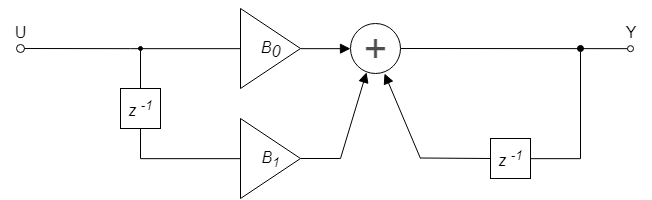

The diagram above was exported from draw.io. Its source (the exported page's mxGraphModel, read from the mxfile embedded in the PNG):
<mxGraphModel dx="865" dy="484" grid="1" gridSize="10" guides="1" tooltips="1" connect="1" arrows="1" fold="1" page="1" pageScale="1" pageWidth="1100" pageHeight="850" background="#ffffff" math="0" shadow="0">
  <root>
    <mxCell id="0" />
    <mxCell id="1" parent="0" />
    <mxCell id="mgSLUWrEDcpcCLILLNQq-10" style="edgeStyle=orthogonalEdgeStyle;rounded=0;orthogonalLoop=1;jettySize=auto;html=1;exitX=0.5;exitY=0;exitDx=0;exitDy=0;endArrow=oval;endFill=1;endSize=4;strokeWidth=1;fontSize=41;fontColor=#000000;" edge="1" parent="1" source="mgSLUWrEDcpcCLILLNQq-1">
      <mxGeometry relative="1" as="geometry">
        <mxPoint x="220" y="120" as="targetPoint" />
      </mxGeometry>
    </mxCell>
    <mxCell id="mgSLUWrEDcpcCLILLNQq-11" style="edgeStyle=orthogonalEdgeStyle;rounded=0;orthogonalLoop=1;jettySize=auto;html=1;exitX=0.5;exitY=1;exitDx=0;exitDy=0;entryX=0;entryY=0.5;entryDx=0;entryDy=0;endArrow=none;endFill=0;endSize=4;strokeWidth=1;fontSize=41;fontColor=#000000;" edge="1" parent="1" source="mgSLUWrEDcpcCLILLNQq-1" target="mgSLUWrEDcpcCLILLNQq-3">
      <mxGeometry relative="1" as="geometry" />
    </mxCell>
    <mxCell id="mgSLUWrEDcpcCLILLNQq-1" value="&lt;font style=&quot;font-size: 16px&quot;&gt;&lt;i&gt;z&amp;nbsp;&lt;sup&gt;-1&lt;/sup&gt;&lt;/i&gt;&lt;/font&gt;" style="rounded=0;whiteSpace=wrap;html=1;" vertex="1" parent="1">
      <mxGeometry x="200" y="160" width="40" height="40" as="geometry" />
    </mxCell>
    <mxCell id="mgSLUWrEDcpcCLILLNQq-7" style="edgeStyle=orthogonalEdgeStyle;rounded=0;orthogonalLoop=1;jettySize=auto;html=1;exitX=1;exitY=0.5;exitDx=0;exitDy=0;entryX=0;entryY=0.5;entryDx=0;entryDy=0;endArrow=block;endFill=1;strokeWidth=1;endSize=8;" edge="1" parent="1" source="mgSLUWrEDcpcCLILLNQq-2" target="mgSLUWrEDcpcCLILLNQq-4">
      <mxGeometry relative="1" as="geometry" />
    </mxCell>
    <mxCell id="mgSLUWrEDcpcCLILLNQq-8" style="edgeStyle=orthogonalEdgeStyle;rounded=0;orthogonalLoop=1;jettySize=auto;html=1;exitX=0;exitY=0.5;exitDx=0;exitDy=0;endArrow=oval;endFill=0;endSize=8;strokeWidth=1;fontSize=41;fontColor=#000000;" edge="1" parent="1" source="mgSLUWrEDcpcCLILLNQq-2">
      <mxGeometry relative="1" as="geometry">
        <mxPoint x="100" y="120" as="targetPoint" />
      </mxGeometry>
    </mxCell>
    <mxCell id="mgSLUWrEDcpcCLILLNQq-2" value="&lt;i&gt;B&lt;sub style=&quot;font-size: 16px&quot;&gt;0&lt;/sub&gt;&lt;/i&gt;" style="triangle;whiteSpace=wrap;html=1;fontSize=16;" vertex="1" parent="1">
      <mxGeometry x="320" y="80" width="60" height="80" as="geometry" />
    </mxCell>
    <mxCell id="mgSLUWrEDcpcCLILLNQq-12" style="orthogonalLoop=1;jettySize=auto;html=1;entryX=0.32;entryY=0.976;entryDx=0;entryDy=0;endArrow=block;endFill=1;endSize=8;strokeWidth=1;fontSize=41;fontColor=#000000;entryPerimeter=0;rounded=0;jumpStyle=none;" edge="1" parent="1" target="mgSLUWrEDcpcCLILLNQq-4">
      <mxGeometry relative="1" as="geometry">
        <mxPoint x="420" y="230" as="sourcePoint" />
      </mxGeometry>
    </mxCell>
    <mxCell id="mgSLUWrEDcpcCLILLNQq-3" value="&lt;font style=&quot;font-size: 16px&quot;&gt;&lt;i&gt;B&lt;sub&gt;1&lt;/sub&gt;&lt;/i&gt;&lt;/font&gt;" style="triangle;whiteSpace=wrap;html=1;" vertex="1" parent="1">
      <mxGeometry x="320" y="190" width="60" height="80" as="geometry" />
    </mxCell>
    <mxCell id="mgSLUWrEDcpcCLILLNQq-15" style="edgeStyle=none;rounded=0;jumpStyle=none;orthogonalLoop=1;jettySize=auto;html=1;exitX=1;exitY=0.5;exitDx=0;exitDy=0;endArrow=oval;endFill=0;endSize=6;strokeWidth=1;fontSize=41;fontColor=#000000;" edge="1" parent="1" source="mgSLUWrEDcpcCLILLNQq-4">
      <mxGeometry relative="1" as="geometry">
        <mxPoint x="710" y="120.16666666666674" as="targetPoint" />
      </mxGeometry>
    </mxCell>
    <mxCell id="mgSLUWrEDcpcCLILLNQq-4" value="+" style="ellipse;whiteSpace=wrap;html=1;aspect=fixed;fontSize=41;textOpacity=70;fontStyle=0;labelBorderColor=none;labelBackgroundColor=none;fontColor=#000000;" vertex="1" parent="1">
      <mxGeometry x="430" y="95" width="50" height="50" as="geometry" />
    </mxCell>
    <mxCell id="mgSLUWrEDcpcCLILLNQq-18" style="edgeStyle=orthogonalEdgeStyle;rounded=0;jumpStyle=none;orthogonalLoop=1;jettySize=auto;html=1;exitX=1;exitY=0.5;exitDx=0;exitDy=0;endArrow=oval;endFill=1;endSize=6;strokeWidth=1;fontSize=41;fontColor=#000000;" edge="1" parent="1" source="mgSLUWrEDcpcCLILLNQq-5">
      <mxGeometry relative="1" as="geometry">
        <mxPoint x="660" y="120" as="targetPoint" />
      </mxGeometry>
    </mxCell>
    <mxCell id="mgSLUWrEDcpcCLILLNQq-5" value="&lt;font style=&quot;font-size: 16px&quot;&gt;&lt;i&gt;z &lt;sup&gt;-1&lt;/sup&gt;&lt;/i&gt;&lt;/font&gt;" style="rounded=0;whiteSpace=wrap;html=1;" vertex="1" parent="1">
      <mxGeometry x="570" y="210" width="40" height="40" as="geometry" />
    </mxCell>
    <mxCell id="mgSLUWrEDcpcCLILLNQq-9" value="&lt;font style=&quot;font-size: 16px&quot;&gt;U&lt;/font&gt;" style="text;html=1;strokeColor=none;fillColor=none;align=center;verticalAlign=middle;whiteSpace=wrap;rounded=0;labelBackgroundColor=none;fontSize=41;fontColor=#000000;" vertex="1" parent="1">
      <mxGeometry x="80" y="85" width="40" height="20" as="geometry" />
    </mxCell>
    <mxCell id="mgSLUWrEDcpcCLILLNQq-14" value="" style="endArrow=none;html=1;strokeWidth=1;fontSize=41;fontColor=#000000;exitX=1;exitY=0.5;exitDx=0;exitDy=0;" edge="1" parent="1" source="mgSLUWrEDcpcCLILLNQq-3">
      <mxGeometry width="50" height="50" relative="1" as="geometry">
        <mxPoint x="390" y="255" as="sourcePoint" />
        <mxPoint x="420" y="230" as="targetPoint" />
      </mxGeometry>
    </mxCell>
    <mxCell id="mgSLUWrEDcpcCLILLNQq-16" value="&lt;font style=&quot;font-size: 16px&quot;&gt;Y&lt;/font&gt;" style="text;html=1;strokeColor=none;fillColor=none;align=center;verticalAlign=middle;whiteSpace=wrap;rounded=0;labelBackgroundColor=none;fontSize=41;fontColor=#000000;" vertex="1" parent="1">
      <mxGeometry x="690" y="85" width="40" height="20" as="geometry" />
    </mxCell>
    <mxCell id="mgSLUWrEDcpcCLILLNQq-19" style="orthogonalLoop=1;jettySize=auto;html=1;endArrow=block;endFill=1;endSize=8;strokeWidth=1;fontSize=41;fontColor=#000000;rounded=0;jumpStyle=none;" edge="1" parent="1">
      <mxGeometry relative="1" as="geometry">
        <mxPoint x="500" y="230" as="sourcePoint" />
        <mxPoint x="464" y="145" as="targetPoint" />
      </mxGeometry>
    </mxCell>
    <mxCell id="mgSLUWrEDcpcCLILLNQq-20" value="" style="endArrow=none;html=1;strokeWidth=1;fontSize=41;fontColor=#000000;exitX=1;exitY=0.5;exitDx=0;exitDy=0;entryX=0;entryY=0.5;entryDx=0;entryDy=0;" edge="1" parent="1" target="mgSLUWrEDcpcCLILLNQq-5">
      <mxGeometry width="50" height="50" relative="1" as="geometry">
        <mxPoint x="500" y="229.5" as="sourcePoint" />
        <mxPoint x="540" y="229.5" as="targetPoint" />
      </mxGeometry>
    </mxCell>
  </root>
</mxGraphModel>